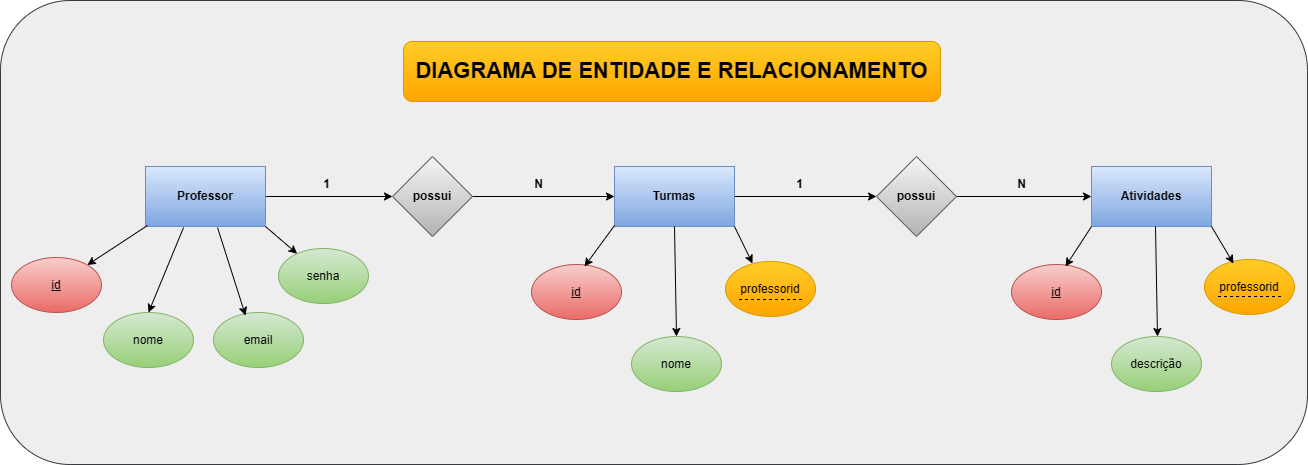

The diagram above was exported from draw.io. Its source (the exported page's mxGraphModel, read from the mxfile embedded in the PNG):
<mxGraphModel dx="2234" dy="1241" grid="0" gridSize="10" guides="1" tooltips="1" connect="1" arrows="1" fold="1" page="0" pageScale="1" pageWidth="827" pageHeight="1169" math="0" shadow="0">
  <root>
    <mxCell id="0" />
    <mxCell id="1" parent="0" />
    <mxCell id="cRk5US-XBB3ldVYKM60J-48" value="" style="rounded=1;whiteSpace=wrap;html=1;fillColor=#eeeeee;strokeColor=#36393d;" vertex="1" parent="1">
      <mxGeometry x="-509" y="-352" width="1307" height="464" as="geometry" />
    </mxCell>
    <mxCell id="cRk5US-XBB3ldVYKM60J-2" value="&lt;b&gt;&lt;font style=&quot;font-size: 22px;&quot;&gt;DIAGRAMA DE ENTIDADE E RELACIONAMENTO&lt;/font&gt;&lt;/b&gt;" style="rounded=1;whiteSpace=wrap;html=1;fillColor=#ffcd28;gradientColor=#ffa500;strokeColor=#d79b00;" vertex="1" parent="1">
      <mxGeometry x="-106" y="-311" width="537" height="60" as="geometry" />
    </mxCell>
    <mxCell id="cRk5US-XBB3ldVYKM60J-12" style="edgeStyle=orthogonalEdgeStyle;rounded=0;orthogonalLoop=1;jettySize=auto;html=1;exitX=1;exitY=0.5;exitDx=0;exitDy=0;" edge="1" parent="1" source="cRk5US-XBB3ldVYKM60J-3" target="cRk5US-XBB3ldVYKM60J-4">
      <mxGeometry relative="1" as="geometry" />
    </mxCell>
    <mxCell id="cRk5US-XBB3ldVYKM60J-3" value="&lt;b&gt;Professor&lt;/b&gt;" style="rounded=0;whiteSpace=wrap;html=1;fillColor=#dae8fc;gradientColor=#7ea6e0;strokeColor=#6c8ebf;" vertex="1" parent="1">
      <mxGeometry x="-364" y="-186" width="120" height="60" as="geometry" />
    </mxCell>
    <mxCell id="cRk5US-XBB3ldVYKM60J-13" style="edgeStyle=orthogonalEdgeStyle;rounded=0;orthogonalLoop=1;jettySize=auto;html=1;exitX=1;exitY=0.5;exitDx=0;exitDy=0;entryX=0;entryY=0.5;entryDx=0;entryDy=0;" edge="1" parent="1" source="cRk5US-XBB3ldVYKM60J-4" target="cRk5US-XBB3ldVYKM60J-5">
      <mxGeometry relative="1" as="geometry" />
    </mxCell>
    <mxCell id="cRk5US-XBB3ldVYKM60J-4" value="&lt;b&gt;possui&lt;/b&gt;" style="rhombus;whiteSpace=wrap;html=1;fillColor=#f5f5f5;gradientColor=#b3b3b3;strokeColor=#666666;" vertex="1" parent="1">
      <mxGeometry x="-117" y="-196" width="80" height="80" as="geometry" />
    </mxCell>
    <mxCell id="cRk5US-XBB3ldVYKM60J-14" style="edgeStyle=orthogonalEdgeStyle;rounded=0;orthogonalLoop=1;jettySize=auto;html=1;exitX=1;exitY=0.5;exitDx=0;exitDy=0;entryX=0;entryY=0.5;entryDx=0;entryDy=0;" edge="1" parent="1" source="cRk5US-XBB3ldVYKM60J-5" target="cRk5US-XBB3ldVYKM60J-7">
      <mxGeometry relative="1" as="geometry" />
    </mxCell>
    <mxCell id="cRk5US-XBB3ldVYKM60J-5" value="&lt;b&gt;Turmas&lt;/b&gt;" style="rounded=0;whiteSpace=wrap;html=1;fillColor=#dae8fc;gradientColor=#7ea6e0;strokeColor=#6c8ebf;" vertex="1" parent="1">
      <mxGeometry x="105" y="-186" width="120" height="60" as="geometry" />
    </mxCell>
    <mxCell id="cRk5US-XBB3ldVYKM60J-6" value="&lt;b&gt;Atividades&lt;/b&gt;" style="rounded=0;whiteSpace=wrap;html=1;fillColor=#dae8fc;gradientColor=#7ea6e0;strokeColor=#6c8ebf;" vertex="1" parent="1">
      <mxGeometry x="582" y="-186" width="120" height="60" as="geometry" />
    </mxCell>
    <mxCell id="cRk5US-XBB3ldVYKM60J-15" style="edgeStyle=orthogonalEdgeStyle;rounded=0;orthogonalLoop=1;jettySize=auto;html=1;exitX=1;exitY=0.5;exitDx=0;exitDy=0;entryX=0;entryY=0.5;entryDx=0;entryDy=0;" edge="1" parent="1" source="cRk5US-XBB3ldVYKM60J-7" target="cRk5US-XBB3ldVYKM60J-6">
      <mxGeometry relative="1" as="geometry" />
    </mxCell>
    <mxCell id="cRk5US-XBB3ldVYKM60J-7" value="&lt;b&gt;possui&lt;/b&gt;" style="rhombus;whiteSpace=wrap;html=1;fillColor=#f5f5f5;gradientColor=#b3b3b3;strokeColor=#666666;" vertex="1" parent="1">
      <mxGeometry x="367" y="-196" width="80" height="80" as="geometry" />
    </mxCell>
    <mxCell id="cRk5US-XBB3ldVYKM60J-16" value="&lt;u&gt;id&lt;/u&gt;" style="ellipse;whiteSpace=wrap;html=1;fillColor=#f8cecc;gradientColor=#ea6b66;strokeColor=#b85450;" vertex="1" parent="1">
      <mxGeometry x="-498" y="-95" width="90" height="55" as="geometry" />
    </mxCell>
    <mxCell id="cRk5US-XBB3ldVYKM60J-17" value="nome" style="ellipse;whiteSpace=wrap;html=1;fillColor=#d5e8d4;gradientColor=#97d077;strokeColor=#82b366;" vertex="1" parent="1">
      <mxGeometry x="-406" y="-40" width="90" height="55" as="geometry" />
    </mxCell>
    <mxCell id="cRk5US-XBB3ldVYKM60J-18" value="email" style="ellipse;whiteSpace=wrap;html=1;fillColor=#d5e8d4;gradientColor=#97d077;strokeColor=#82b366;" vertex="1" parent="1">
      <mxGeometry x="-296" y="-40" width="90" height="55" as="geometry" />
    </mxCell>
    <mxCell id="cRk5US-XBB3ldVYKM60J-19" value="senha" style="ellipse;whiteSpace=wrap;html=1;fillColor=#d5e8d4;gradientColor=#97d077;strokeColor=#82b366;" vertex="1" parent="1">
      <mxGeometry x="-231" y="-104" width="90" height="55" as="geometry" />
    </mxCell>
    <mxCell id="cRk5US-XBB3ldVYKM60J-20" value="&lt;u&gt;id&lt;/u&gt;" style="ellipse;whiteSpace=wrap;html=1;fillColor=#f8cecc;gradientColor=#ea6b66;strokeColor=#b85450;" vertex="1" parent="1">
      <mxGeometry x="22" y="-88" width="90" height="55" as="geometry" />
    </mxCell>
    <mxCell id="cRk5US-XBB3ldVYKM60J-21" value="nome" style="ellipse;whiteSpace=wrap;html=1;fillColor=#d5e8d4;gradientColor=#97d077;strokeColor=#82b366;" vertex="1" parent="1">
      <mxGeometry x="122" y="-16" width="90" height="55" as="geometry" />
    </mxCell>
    <mxCell id="cRk5US-XBB3ldVYKM60J-22" value="professorid" style="ellipse;whiteSpace=wrap;html=1;fillColor=#ffcd28;gradientColor=#ffa500;strokeColor=#d79b00;" vertex="1" parent="1">
      <mxGeometry x="216" y="-91" width="90" height="55" as="geometry" />
    </mxCell>
    <mxCell id="cRk5US-XBB3ldVYKM60J-23" value="&lt;u&gt;id&lt;/u&gt;" style="ellipse;whiteSpace=wrap;html=1;fillColor=#f8cecc;gradientColor=#ea6b66;strokeColor=#b85450;" vertex="1" parent="1">
      <mxGeometry x="502" y="-88" width="90" height="55" as="geometry" />
    </mxCell>
    <mxCell id="cRk5US-XBB3ldVYKM60J-24" value="descrição" style="ellipse;whiteSpace=wrap;html=1;fillColor=#d5e8d4;gradientColor=#97d077;strokeColor=#82b366;" vertex="1" parent="1">
      <mxGeometry x="602" y="-16" width="90" height="55" as="geometry" />
    </mxCell>
    <mxCell id="cRk5US-XBB3ldVYKM60J-26" value="&lt;b&gt;1&lt;/b&gt;" style="text;html=1;align=center;verticalAlign=middle;resizable=0;points=[];autosize=1;strokeColor=none;fillColor=none;" vertex="1" parent="1">
      <mxGeometry x="-196" y="-181" width="25" height="26" as="geometry" />
    </mxCell>
    <mxCell id="cRk5US-XBB3ldVYKM60J-27" value="&lt;b&gt;N&lt;/b&gt;" style="text;html=1;align=center;verticalAlign=middle;resizable=0;points=[];autosize=1;strokeColor=none;fillColor=none;" vertex="1" parent="1">
      <mxGeometry x="15" y="-181" width="27" height="26" as="geometry" />
    </mxCell>
    <mxCell id="cRk5US-XBB3ldVYKM60J-28" value="&lt;b&gt;1&lt;/b&gt;" style="text;html=1;align=center;verticalAlign=middle;resizable=0;points=[];autosize=1;strokeColor=none;fillColor=none;" vertex="1" parent="1">
      <mxGeometry x="277" y="-181" width="25" height="26" as="geometry" />
    </mxCell>
    <mxCell id="cRk5US-XBB3ldVYKM60J-29" value="&lt;b&gt;N&lt;/b&gt;" style="text;html=1;align=center;verticalAlign=middle;resizable=0;points=[];autosize=1;strokeColor=none;fillColor=none;" vertex="1" parent="1">
      <mxGeometry x="498" y="-181" width="27" height="26" as="geometry" />
    </mxCell>
    <mxCell id="cRk5US-XBB3ldVYKM60J-30" value="" style="endArrow=none;dashed=1;html=1;rounded=0;" edge="1" parent="1">
      <mxGeometry width="50" height="50" relative="1" as="geometry">
        <mxPoint x="229.5" y="-53" as="sourcePoint" />
        <mxPoint x="292.5" y="-53" as="targetPoint" />
        <Array as="points" />
      </mxGeometry>
    </mxCell>
    <mxCell id="cRk5US-XBB3ldVYKM60J-31" value="professorid" style="ellipse;whiteSpace=wrap;html=1;fillColor=#ffcd28;gradientColor=#ffa500;strokeColor=#d79b00;" vertex="1" parent="1">
      <mxGeometry x="695" y="-93" width="90" height="55" as="geometry" />
    </mxCell>
    <mxCell id="cRk5US-XBB3ldVYKM60J-32" value="" style="endArrow=none;dashed=1;html=1;rounded=0;" edge="1" parent="1">
      <mxGeometry width="50" height="50" relative="1" as="geometry">
        <mxPoint x="708.5" y="-56" as="sourcePoint" />
        <mxPoint x="771.5" y="-56" as="targetPoint" />
        <Array as="points" />
      </mxGeometry>
    </mxCell>
    <mxCell id="cRk5US-XBB3ldVYKM60J-37" value="" style="endArrow=classic;html=1;rounded=0;exitX=0.317;exitY=1.017;exitDx=0;exitDy=0;exitPerimeter=0;entryX=0.5;entryY=0;entryDx=0;entryDy=0;" edge="1" parent="1" source="cRk5US-XBB3ldVYKM60J-3" target="cRk5US-XBB3ldVYKM60J-17">
      <mxGeometry width="50" height="50" relative="1" as="geometry">
        <mxPoint x="-398" y="-88" as="sourcePoint" />
        <mxPoint x="-344" y="-41" as="targetPoint" />
      </mxGeometry>
    </mxCell>
    <mxCell id="cRk5US-XBB3ldVYKM60J-38" value="" style="endArrow=classic;html=1;rounded=0;entryX=0.356;entryY=0.055;entryDx=0;entryDy=0;entryPerimeter=0;" edge="1" parent="1" target="cRk5US-XBB3ldVYKM60J-18">
      <mxGeometry width="50" height="50" relative="1" as="geometry">
        <mxPoint x="-292" y="-125" as="sourcePoint" />
        <mxPoint x="-319" y="-31" as="targetPoint" />
      </mxGeometry>
    </mxCell>
    <mxCell id="cRk5US-XBB3ldVYKM60J-39" value="" style="endArrow=classic;html=1;rounded=0;exitX=1;exitY=1;exitDx=0;exitDy=0;" edge="1" parent="1" source="cRk5US-XBB3ldVYKM60J-3" target="cRk5US-XBB3ldVYKM60J-19">
      <mxGeometry width="50" height="50" relative="1" as="geometry">
        <mxPoint x="-256" y="-126" as="sourcePoint" />
        <mxPoint x="-238" y="-38" as="targetPoint" />
      </mxGeometry>
    </mxCell>
    <mxCell id="cRk5US-XBB3ldVYKM60J-40" value="" style="endArrow=classic;html=1;rounded=0;" edge="1" parent="1" target="cRk5US-XBB3ldVYKM60J-16">
      <mxGeometry width="50" height="50" relative="1" as="geometry">
        <mxPoint x="-362" y="-127" as="sourcePoint" />
        <mxPoint x="-362" y="-88" as="targetPoint" />
      </mxGeometry>
    </mxCell>
    <mxCell id="cRk5US-XBB3ldVYKM60J-41" value="" style="endArrow=classic;html=1;rounded=0;entryX=0.589;entryY=0.036;entryDx=0;entryDy=0;entryPerimeter=0;" edge="1" parent="1" target="cRk5US-XBB3ldVYKM60J-20">
      <mxGeometry width="50" height="50" relative="1" as="geometry">
        <mxPoint x="105" y="-127" as="sourcePoint" />
        <mxPoint x="81" y="-88" as="targetPoint" />
      </mxGeometry>
    </mxCell>
    <mxCell id="cRk5US-XBB3ldVYKM60J-42" value="" style="endArrow=classic;html=1;rounded=0;entryX=0.3;entryY=0.036;entryDx=0;entryDy=0;entryPerimeter=0;exitX=1;exitY=1;exitDx=0;exitDy=0;" edge="1" parent="1" source="cRk5US-XBB3ldVYKM60J-5" target="cRk5US-XBB3ldVYKM60J-22">
      <mxGeometry width="50" height="50" relative="1" as="geometry">
        <mxPoint x="223" y="-126" as="sourcePoint" />
        <mxPoint x="185" y="-87" as="targetPoint" />
      </mxGeometry>
    </mxCell>
    <mxCell id="cRk5US-XBB3ldVYKM60J-43" value="" style="endArrow=classic;html=1;rounded=0;exitX=0.5;exitY=1;exitDx=0;exitDy=0;entryX=0.5;entryY=0;entryDx=0;entryDy=0;" edge="1" parent="1" source="cRk5US-XBB3ldVYKM60J-5" target="cRk5US-XBB3ldVYKM60J-21">
      <mxGeometry width="50" height="50" relative="1" as="geometry">
        <mxPoint x="161" y="-125" as="sourcePoint" />
        <mxPoint x="167" y="-18" as="targetPoint" />
      </mxGeometry>
    </mxCell>
    <mxCell id="cRk5US-XBB3ldVYKM60J-44" value="" style="endArrow=classic;html=1;rounded=0;entryX=0.6;entryY=0.036;entryDx=0;entryDy=0;entryPerimeter=0;" edge="1" parent="1" target="cRk5US-XBB3ldVYKM60J-23">
      <mxGeometry width="50" height="50" relative="1" as="geometry">
        <mxPoint x="582" y="-126" as="sourcePoint" />
        <mxPoint x="560" y="-88" as="targetPoint" />
      </mxGeometry>
    </mxCell>
    <mxCell id="cRk5US-XBB3ldVYKM60J-45" value="" style="endArrow=classic;html=1;rounded=0;entryX=0.322;entryY=0.073;entryDx=0;entryDy=0;entryPerimeter=0;" edge="1" parent="1" target="cRk5US-XBB3ldVYKM60J-31">
      <mxGeometry width="50" height="50" relative="1" as="geometry">
        <mxPoint x="702" y="-126" as="sourcePoint" />
        <mxPoint x="676" y="-86" as="targetPoint" />
      </mxGeometry>
    </mxCell>
    <mxCell id="cRk5US-XBB3ldVYKM60J-47" value="" style="endArrow=classic;html=1;rounded=0;exitX=0.5;exitY=1;exitDx=0;exitDy=0;entryX=0.5;entryY=0;entryDx=0;entryDy=0;" edge="1" parent="1">
      <mxGeometry width="50" height="50" relative="1" as="geometry">
        <mxPoint x="646" y="-126" as="sourcePoint" />
        <mxPoint x="648" y="-16" as="targetPoint" />
      </mxGeometry>
    </mxCell>
  </root>
</mxGraphModel>